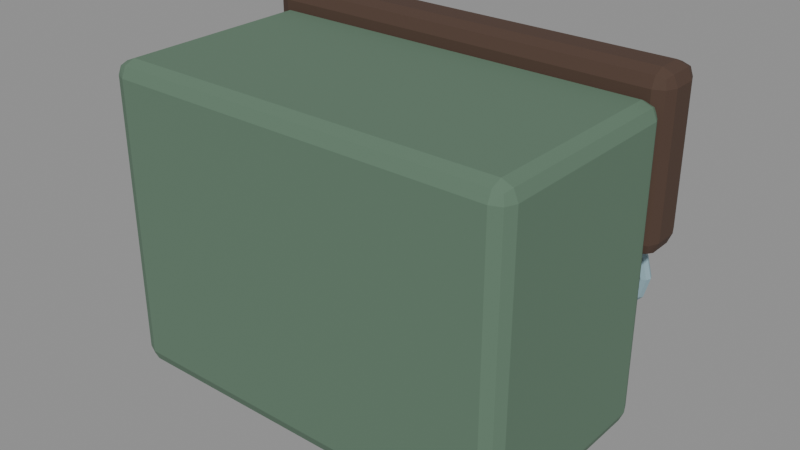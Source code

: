 # Source: backpack_trail_sculpt.blend  (saved by Blender 5.2.44; exported with 4.5.12 LTS)
import bpy
from mathutils import Matrix  # noqa: F401  (used for matrix-valued properties, if any)

bpy.ops.wm.read_factory_settings(use_empty=True)
scene = bpy.context.scene
scene.name = 'Fort5_backpack_trail'

# ---- materials (node trees are filled in below, after node groups)
mat_fortart2_pack = bpy.data.materials.new('FortArt2_pack')
mat_fortart2_pack.diffuse_color = (0.117, 0.1981, 0.1356, 1.0)
mat_fortart2_leather_010 = bpy.data.materials.new('FortArt2_leather.010')
mat_fortart2_leather_010.diffuse_color = (0.08022, 0.04519, 0.03071, 1.0)
mat_fortart2_gold_012 = bpy.data.materials.new('FortArt2_gold.012')
mat_fortart2_gold_012.diffuse_color = (0.5395, 0.3278, 0.09759, 1.0)
mat_fortart2_silver = bpy.data.materials.new('FortArt2_silver')
mat_fortart2_silver.diffuse_color = (0.2961, 0.4397, 0.4969, 1.0)

# ---- material node trees
mat_fortart2_pack.use_nodes = True; mat_fortart2_pack.node_tree.nodes.clear()
_N = mat_fortart2_pack.node_tree.nodes; _L = mat_fortart2_pack.node_tree.links
n0 = _N.new('ShaderNodeBsdfPrincipled'); n0.name = 'Principled BSDF'; n0.location = (-200, 100)
n0.inputs[0].default_value = (0.117, 0.1981, 0.1356, 1.0)
n0.inputs[1].default_value = 0.08
n0.inputs[2].default_value = 0.86
n0.inputs[10].default_value = 0.005
n1 = _N.new('ShaderNodeOutputMaterial'); n1.name = 'Material Output'; n1.location = (200, 100)
_L.new(n0.outputs[0], n1.inputs[0])
n1.is_active_output = True
mat_fortart2_leather_010.use_nodes = True; mat_fortart2_leather_010.node_tree.nodes.clear()
_N = mat_fortart2_leather_010.node_tree.nodes; _L = mat_fortart2_leather_010.node_tree.links
n0 = _N.new('ShaderNodeBsdfPrincipled'); n0.name = 'Principled BSDF'; n0.location = (-200, 100)
n0.inputs[0].default_value = (0.08022, 0.04519, 0.03071, 1.0)
n0.inputs[1].default_value = 0.08
n0.inputs[2].default_value = 0.86
n0.inputs[10].default_value = 0.005
n1 = _N.new('ShaderNodeOutputMaterial'); n1.name = 'Material Output'; n1.location = (200, 100)
_L.new(n0.outputs[0], n1.inputs[0])
n1.is_active_output = True
mat_fortart2_gold_012.use_nodes = True; mat_fortart2_gold_012.node_tree.nodes.clear()
_N = mat_fortart2_gold_012.node_tree.nodes; _L = mat_fortart2_gold_012.node_tree.links
n0 = _N.new('ShaderNodeBsdfPrincipled'); n0.name = 'Principled BSDF'; n0.location = (-200, 100)
n0.inputs[0].default_value = (0.5395, 0.3278, 0.09759, 1.0)
n0.inputs[1].default_value = 0.08
n0.inputs[2].default_value = 0.86
n0.inputs[10].default_value = 0.005
n1 = _N.new('ShaderNodeOutputMaterial'); n1.name = 'Material Output'; n1.location = (200, 100)
_L.new(n0.outputs[0], n1.inputs[0])
n1.is_active_output = True
mat_fortart2_silver.use_nodes = True; mat_fortart2_silver.node_tree.nodes.clear()
_N = mat_fortart2_silver.node_tree.nodes; _L = mat_fortart2_silver.node_tree.links
n0 = _N.new('ShaderNodeBsdfPrincipled'); n0.name = 'Principled BSDF'; n0.location = (-200, 100)
n0.inputs[0].default_value = (0.2961, 0.4397, 0.4969, 1.0)
n0.inputs[1].default_value = 0.08
n0.inputs[2].default_value = 0.86
n0.inputs[10].default_value = 0.005
n1 = _N.new('ShaderNodeOutputMaterial'); n1.name = 'Material Output'; n1.location = (200, 100)
_L.new(n0.outputs[0], n1.inputs[0])
n1.is_active_output = True

# ---- meshes
me_cube_1853 = bpy.data.meshes.new('Cube.1853')
me_cube_1853.from_pydata([(-0.35, -0.185, -0.26), (-0.35, -0.185, 0.26), (-0.35, 0.185, -0.26), (-0.35, 0.185, 0.26), (0.35, -0.185, -0.26), (0.35, -0.185, 0.26), (0.35, 0.185, -0.26), (0.35, 0.185, 0.26)], [], [(0, 1, 3, 2), (2, 3, 7, 6), (6, 7, 5, 4), (4, 5, 1, 0), (2, 6, 4, 0), (7, 3, 1, 5)])
_uv = me_cube_1853.uv_layers.new(name='UVMap')
_uv.uv.foreach_set('vector', [0.375, 0.0, 0.625, 0.0, 0.625, 0.25, 0.375, 0.25, 0.375, 0.25, 0.625, 0.25, 0.625, 0.5, 0.375, 0.5, 0.375, 0.5, 0.625, 0.5, 0.625, 0.75, 0.375, 0.75, 0.375, 0.75, 0.625, 0.75, 0.625, 1.0, 0.375, 1.0, 0.125, 0.5, 0.375, 0.5, 0.375, 0.75, 0.125, 0.75, 0.625, 0.5, 0.875, 0.5, 0.875, 0.75, 0.625, 0.75])
me_cube_1853.materials.append(mat_fortart2_pack)
me_cube_1853.update()
me_cube_1854 = bpy.data.meshes.new('Cube.1854')
me_cube_1854.from_pydata([(-0.36, -0.045, -0.14), (-0.36, -0.045, 0.14), (-0.36, 0.045, -0.14), (-0.36, 0.045, 0.14), (0.36, -0.045, -0.14), (0.36, -0.045, 0.14), (0.36, 0.045, -0.14), (0.36, 0.045, 0.14)], [], [(0, 1, 3, 2), (2, 3, 7, 6), (6, 7, 5, 4), (4, 5, 1, 0), (2, 6, 4, 0), (7, 3, 1, 5)])
_uv = me_cube_1854.uv_layers.new(name='UVMap')
_uv.uv.foreach_set('vector', [0.375, 0.0, 0.625, 0.0, 0.625, 0.25, 0.375, 0.25, 0.375, 0.25, 0.625, 0.25, 0.625, 0.5, 0.375, 0.5, 0.375, 0.5, 0.625, 0.5, 0.625, 0.75, 0.375, 0.75, 0.375, 0.75, 0.625, 0.75, 0.625, 1.0, 0.375, 1.0, 0.125, 0.5, 0.375, 0.5, 0.375, 0.75, 0.125, 0.75, 0.625, 0.5, 0.875, 0.5, 0.875, 0.75, 0.625, 0.75])
me_cube_1854.materials.append(mat_fortart2_leather_010)
me_cube_1854.update()
me_cube_1855 = bpy.data.meshes.new('Cube.1855')
me_cube_1855.from_pydata([(-0.0325, -0.0225, -0.28), (-0.0325, -0.0225, 0.28), (-0.0325, 0.0225, -0.28), (-0.0325, 0.0225, 0.28), (0.0325, -0.0225, -0.28), (0.0325, -0.0225, 0.28), (0.0325, 0.0225, -0.28), (0.0325, 0.0225, 0.28)], [], [(0, 1, 3, 2), (2, 3, 7, 6), (6, 7, 5, 4), (4, 5, 1, 0), (2, 6, 4, 0), (7, 3, 1, 5)])
_uv = me_cube_1855.uv_layers.new(name='UVMap')
_uv.uv.foreach_set('vector', [0.375, 0.0, 0.625, 0.0, 0.625, 0.25, 0.375, 0.25, 0.375, 0.25, 0.625, 0.25, 0.625, 0.5, 0.375, 0.5, 0.375, 0.5, 0.625, 0.5, 0.625, 0.75, 0.375, 0.75, 0.375, 0.75, 0.625, 0.75, 0.625, 1.0, 0.375, 1.0, 0.125, 0.5, 0.375, 0.5, 0.375, 0.75, 0.125, 0.75, 0.625, 0.5, 0.875, 0.5, 0.875, 0.75, 0.625, 0.75])
me_cube_1855.materials.append(mat_fortart2_gold_012)
me_cube_1855.update()
me_torus_190 = bpy.data.meshes.new('Torus.190')
me_torus_190.from_pydata([(0.076, 0.0, 0.0), (0.06, 0.0, 0.016), (0.044, 0.0, 1.959e-18), (0.06, 0.0, -0.016), (0.06582, 0.038, 0.0), (0.05196, 0.03, 0.016), (0.03811, 0.022, 1.959e-18), (0.05196, 0.03, -0.016), (0.038, 0.06582, 0.0), (0.03, 0.05196, 0.016), (0.022, 0.03811, 1.959e-18), (0.03, 0.05196, -0.016), (5.738e-09, 0.076, 0.0), (4.53e-09, 0.06, 0.016), (3.322e-09, 0.044, 1.959e-18), (4.53e-09, 0.06, -0.016), (-0.038, 0.06582, 0.0), (-0.03, 0.05196, 0.016), (-0.022, 0.03811, 1.959e-18), (-0.03, 0.05196, -0.016), (-0.06582, 0.038, 0.0), (-0.05196, 0.03, 0.016), (-0.03811, 0.022, 1.959e-18), (-0.05196, 0.03, -0.016), (-0.076, 6.644e-09, 0.0), (-0.06, 5.245e-09, 0.016), (-0.044, 3.847e-09, 1.959e-18), (-0.06, 5.245e-09, -0.016), (-0.06582, -0.038, 0.0), (-0.05196, -0.03, 0.016), (-0.03811, -0.022, 1.959e-18), (-0.05196, -0.03, -0.016), (-0.038, -0.06582, 0.0), (-0.03, -0.05196, 0.016), (-0.022, -0.03811, 1.959e-18), (-0.03, -0.05196, -0.016), (5.738e-09, -0.076, 0.0), (4.53e-09, -0.06, 0.016), (3.322e-09, -0.044, 1.959e-18), (4.53e-09, -0.06, -0.016), (0.038, -0.06582, 0.0), (0.03, -0.05196, 0.016), (0.022, -0.03811, 1.959e-18), (0.03, -0.05196, -0.016), (0.06582, -0.038, 0.0), (0.05196, -0.03, 0.016), (0.03811, -0.022, 1.959e-18), (0.05196, -0.03, -0.016)], [], [(0, 4, 5, 1), (1, 5, 6, 2), (2, 6, 7, 3), (3, 7, 4, 0), (4, 8, 9, 5), (5, 9, 10, 6), (6, 10, 11, 7), (7, 11, 8, 4), (8, 12, 13, 9), (9, 13, 14, 10), (10, 14, 15, 11), (11, 15, 12, 8), (12, 16, 17, 13), (13, 17, 18, 14), (14, 18, 19, 15), (15, 19, 16, 12), (16, 20, 21, 17), (17, 21, 22, 18), (18, 22, 23, 19), (19, 23, 20, 16), (20, 24, 25, 21), (21, 25, 26, 22), (22, 26, 27, 23), (23, 27, 24, 20), (24, 28, 29, 25), (25, 29, 30, 26), (26, 30, 31, 27), (27, 31, 28, 24), (28, 32, 33, 29), (29, 33, 34, 30), (30, 34, 35, 31), (31, 35, 32, 28), (32, 36, 37, 33), (33, 37, 38, 34), (34, 38, 39, 35), (35, 39, 36, 32), (36, 40, 41, 37), (37, 41, 42, 38), (38, 42, 43, 39), (39, 43, 40, 36), (40, 44, 45, 41), (41, 45, 46, 42), (42, 46, 47, 43), (43, 47, 44, 40), (44, 0, 1, 45), (45, 1, 2, 46), (46, 2, 3, 47), (47, 3, 0, 44)])
_uv = me_torus_190.uv_layers.new(name='UVMap')
_uv.uv.foreach_set('vector', [0.5, 0.5, 0.5833, 0.5, 0.5833, 0.75, 0.5, 0.75, 0.5, 0.75, 0.5833, 0.75, 0.5833, 1.0, 0.5, 1.0, 0.5, 0.0, 0.5833, 0.0, 0.5833, 0.25, 0.5, 0.25, 0.5, 0.25, 0.5833, 0.25, 0.5833, 0.5, 0.5, 0.5, 0.5833, 0.5, 0.6667, 0.5, 0.6667, 0.75, 0.5833, 0.75, 0.5833, 0.75, 0.6667, 0.75, 0.6667, 1.0, 0.5833, 1.0, 0.5833, 0.0, 0.6667, 0.0, 0.6667, 0.25, 0.5833, 0.25, 0.5833, 0.25, 0.6667, 0.25, 0.6667, 0.5, 0.5833, 0.5, 0.6667, 0.5, 0.75, 0.5, 0.75, 0.75, 0.6667, 0.75, 0.6667, 0.75, 0.75, 0.75, 0.75, 1.0, 0.6667, 1.0, 0.6667, 0.0, 0.75, 0.0, 0.75, 0.25, 0.6667, 0.25, 0.6667, 0.25, 0.75, 0.25, 0.75, 0.5, 0.6667, 0.5, 0.75, 0.5, 0.8333, 0.5, 0.8333, 0.75, 0.75, 0.75, 0.75, 0.75, 0.8333, 0.75, 0.8333, 1.0, 0.75, 1.0, 0.75, 0.0, 0.8333, 0.0, 0.8333, 0.25, 0.75, 0.25, 0.75, 0.25, 0.8333, 0.25, 0.8333, 0.5, 0.75, 0.5, 0.8333, 0.5, 0.9167, 0.5, 0.9167, 0.75, 0.8333, 0.75, 0.8333, 0.75, 0.9167, 0.75, 0.9167, 1.0, 0.8333, 1.0, 0.8333, 0.0, 0.9167, 0.0, 0.9167, 0.25, 0.8333, 0.25, 0.8333, 0.25, 0.9167, 0.25, 0.9167, 0.5, 0.8333, 0.5, 0.9167, 0.5, 1.0, 0.5, 1.0, 0.75, 0.9167, 0.75, 0.9167, 0.75, 1.0, 0.75, 1.0, 1.0, 0.9167, 1.0, 0.9167, 0.0, 1.0, 0.0, 1.0, 0.25, 0.9167, 0.25, 0.9167, 0.25, 1.0, 0.25, 1.0, 0.5, 0.9167, 0.5, 2.22e-16, 0.5, 0.08333, 0.5, 0.08333, 0.75, 2.22e-16, 0.75, 2.22e-16, 0.75, 0.08333, 0.75, 0.08333, 1.0, 2.22e-16, 1.0, 2.22e-16, 0.0, 0.08333, 0.0, 0.08333, 0.25, 2.22e-16, 0.25, 2.22e-16, 0.25, 0.08333, 0.25, 0.08333, 0.5, 2.22e-16, 0.5, 0.08333, 0.5, 0.1667, 0.5, 0.1667, 0.75, 0.08333, 0.75, 0.08333, 0.75, 0.1667, 0.75, 0.1667, 1.0, 0.08333, 1.0, 0.08333, 0.0, 0.1667, 0.0, 0.1667, 0.25, 0.08333, 0.25, 0.08333, 0.25, 0.1667, 0.25, 0.1667, 0.5, 0.08333, 0.5, 0.1667, 0.5, 0.25, 0.5, 0.25, 0.75, 0.1667, 0.75, 0.1667, 0.75, 0.25, 0.75, 0.25, 1.0, 0.1667, 1.0, 0.1667, 0.0, 0.25, 0.0, 0.25, 0.25, 0.1667, 0.25, 0.1667, 0.25, 0.25, 0.25, 0.25, 0.5, 0.1667, 0.5, 0.25, 0.5, 0.3333, 0.5, 0.3333, 0.75, 0.25, 0.75, 0.25, 0.75, 0.3333, 0.75, 0.3333, 1.0, 0.25, 1.0, 0.25, 0.0, 0.3333, 0.0, 0.3333, 0.25, 0.25, 0.25, 0.25, 0.25, 0.3333, 0.25, 0.3333, 0.5, 0.25, 0.5, 0.3333, 0.5, 0.4167, 0.5, 0.4167, 0.75, 0.3333, 0.75, 0.3333, 0.75, 0.4167, 0.75, 0.4167, 1.0, 0.3333, 1.0, 0.3333, 0.0, 0.4167, 0.0, 0.4167, 0.25, 0.3333, 0.25, 0.3333, 0.25, 0.4167, 0.25, 0.4167, 0.5, 0.3333, 0.5, 0.4167, 0.5, 0.5, 0.5, 0.5, 0.75, 0.4167, 0.75, 0.4167, 0.75, 0.5, 0.75, 0.5, 1.0, 0.4167, 1.0, 0.4167, 0.0, 0.5, 0.0, 0.5, 0.25, 0.4167, 0.25, 0.4167, 0.25, 0.5, 0.25, 0.5, 0.5, 0.4167, 0.5])
me_torus_190.materials.append(mat_fortart2_silver)
me_torus_190.update()
me_cube_1856 = bpy.data.meshes.new('Cube.1856')
me_cube_1856.from_pydata([(-0.0325, -0.0225, -0.28), (-0.0325, -0.0225, 0.28), (-0.0325, 0.0225, -0.28), (-0.0325, 0.0225, 0.28), (0.0325, -0.0225, -0.28), (0.0325, -0.0225, 0.28), (0.0325, 0.0225, -0.28), (0.0325, 0.0225, 0.28)], [], [(0, 1, 3, 2), (2, 3, 7, 6), (6, 7, 5, 4), (4, 5, 1, 0), (2, 6, 4, 0), (7, 3, 1, 5)])
_uv = me_cube_1856.uv_layers.new(name='UVMap')
_uv.uv.foreach_set('vector', [0.375, 0.0, 0.625, 0.0, 0.625, 0.25, 0.375, 0.25, 0.375, 0.25, 0.625, 0.25, 0.625, 0.5, 0.375, 0.5, 0.375, 0.5, 0.625, 0.5, 0.625, 0.75, 0.375, 0.75, 0.375, 0.75, 0.625, 0.75, 0.625, 1.0, 0.375, 1.0, 0.125, 0.5, 0.375, 0.5, 0.375, 0.75, 0.125, 0.75, 0.625, 0.5, 0.875, 0.5, 0.875, 0.75, 0.625, 0.75])
me_cube_1856.materials.append(mat_fortart2_gold_012)
me_cube_1856.update()
me_torus_191 = bpy.data.meshes.new('Torus.191')
me_torus_191.from_pydata([(0.076, 0.0, 0.0), (0.06, 0.0, 0.016), (0.044, 0.0, 1.959e-18), (0.06, 0.0, -0.016), (0.06582, 0.038, 0.0), (0.05196, 0.03, 0.016), (0.03811, 0.022, 1.959e-18), (0.05196, 0.03, -0.016), (0.038, 0.06582, 0.0), (0.03, 0.05196, 0.016), (0.022, 0.03811, 1.959e-18), (0.03, 0.05196, -0.016), (5.738e-09, 0.076, 0.0), (4.53e-09, 0.06, 0.016), (3.322e-09, 0.044, 1.959e-18), (4.53e-09, 0.06, -0.016), (-0.038, 0.06582, 0.0), (-0.03, 0.05196, 0.016), (-0.022, 0.03811, 1.959e-18), (-0.03, 0.05196, -0.016), (-0.06582, 0.038, 0.0), (-0.05196, 0.03, 0.016), (-0.03811, 0.022, 1.959e-18), (-0.05196, 0.03, -0.016), (-0.076, 6.644e-09, 0.0), (-0.06, 5.245e-09, 0.016), (-0.044, 3.847e-09, 1.959e-18), (-0.06, 5.245e-09, -0.016), (-0.06582, -0.038, 0.0), (-0.05196, -0.03, 0.016), (-0.03811, -0.022, 1.959e-18), (-0.05196, -0.03, -0.016), (-0.038, -0.06582, 0.0), (-0.03, -0.05196, 0.016), (-0.022, -0.03811, 1.959e-18), (-0.03, -0.05196, -0.016), (5.738e-09, -0.076, 0.0), (4.53e-09, -0.06, 0.016), (3.322e-09, -0.044, 1.959e-18), (4.53e-09, -0.06, -0.016), (0.038, -0.06582, 0.0), (0.03, -0.05196, 0.016), (0.022, -0.03811, 1.959e-18), (0.03, -0.05196, -0.016), (0.06582, -0.038, 0.0), (0.05196, -0.03, 0.016), (0.03811, -0.022, 1.959e-18), (0.05196, -0.03, -0.016)], [], [(0, 4, 5, 1), (1, 5, 6, 2), (2, 6, 7, 3), (3, 7, 4, 0), (4, 8, 9, 5), (5, 9, 10, 6), (6, 10, 11, 7), (7, 11, 8, 4), (8, 12, 13, 9), (9, 13, 14, 10), (10, 14, 15, 11), (11, 15, 12, 8), (12, 16, 17, 13), (13, 17, 18, 14), (14, 18, 19, 15), (15, 19, 16, 12), (16, 20, 21, 17), (17, 21, 22, 18), (18, 22, 23, 19), (19, 23, 20, 16), (20, 24, 25, 21), (21, 25, 26, 22), (22, 26, 27, 23), (23, 27, 24, 20), (24, 28, 29, 25), (25, 29, 30, 26), (26, 30, 31, 27), (27, 31, 28, 24), (28, 32, 33, 29), (29, 33, 34, 30), (30, 34, 35, 31), (31, 35, 32, 28), (32, 36, 37, 33), (33, 37, 38, 34), (34, 38, 39, 35), (35, 39, 36, 32), (36, 40, 41, 37), (37, 41, 42, 38), (38, 42, 43, 39), (39, 43, 40, 36), (40, 44, 45, 41), (41, 45, 46, 42), (42, 46, 47, 43), (43, 47, 44, 40), (44, 0, 1, 45), (45, 1, 2, 46), (46, 2, 3, 47), (47, 3, 0, 44)])
_uv = me_torus_191.uv_layers.new(name='UVMap')
_uv.uv.foreach_set('vector', [0.5, 0.5, 0.5833, 0.5, 0.5833, 0.75, 0.5, 0.75, 0.5, 0.75, 0.5833, 0.75, 0.5833, 1.0, 0.5, 1.0, 0.5, 0.0, 0.5833, 0.0, 0.5833, 0.25, 0.5, 0.25, 0.5, 0.25, 0.5833, 0.25, 0.5833, 0.5, 0.5, 0.5, 0.5833, 0.5, 0.6667, 0.5, 0.6667, 0.75, 0.5833, 0.75, 0.5833, 0.75, 0.6667, 0.75, 0.6667, 1.0, 0.5833, 1.0, 0.5833, 0.0, 0.6667, 0.0, 0.6667, 0.25, 0.5833, 0.25, 0.5833, 0.25, 0.6667, 0.25, 0.6667, 0.5, 0.5833, 0.5, 0.6667, 0.5, 0.75, 0.5, 0.75, 0.75, 0.6667, 0.75, 0.6667, 0.75, 0.75, 0.75, 0.75, 1.0, 0.6667, 1.0, 0.6667, 0.0, 0.75, 0.0, 0.75, 0.25, 0.6667, 0.25, 0.6667, 0.25, 0.75, 0.25, 0.75, 0.5, 0.6667, 0.5, 0.75, 0.5, 0.8333, 0.5, 0.8333, 0.75, 0.75, 0.75, 0.75, 0.75, 0.8333, 0.75, 0.8333, 1.0, 0.75, 1.0, 0.75, 0.0, 0.8333, 0.0, 0.8333, 0.25, 0.75, 0.25, 0.75, 0.25, 0.8333, 0.25, 0.8333, 0.5, 0.75, 0.5, 0.8333, 0.5, 0.9167, 0.5, 0.9167, 0.75, 0.8333, 0.75, 0.8333, 0.75, 0.9167, 0.75, 0.9167, 1.0, 0.8333, 1.0, 0.8333, 0.0, 0.9167, 0.0, 0.9167, 0.25, 0.8333, 0.25, 0.8333, 0.25, 0.9167, 0.25, 0.9167, 0.5, 0.8333, 0.5, 0.9167, 0.5, 1.0, 0.5, 1.0, 0.75, 0.9167, 0.75, 0.9167, 0.75, 1.0, 0.75, 1.0, 1.0, 0.9167, 1.0, 0.9167, 0.0, 1.0, 0.0, 1.0, 0.25, 0.9167, 0.25, 0.9167, 0.25, 1.0, 0.25, 1.0, 0.5, 0.9167, 0.5, 2.22e-16, 0.5, 0.08333, 0.5, 0.08333, 0.75, 2.22e-16, 0.75, 2.22e-16, 0.75, 0.08333, 0.75, 0.08333, 1.0, 2.22e-16, 1.0, 2.22e-16, 0.0, 0.08333, 0.0, 0.08333, 0.25, 2.22e-16, 0.25, 2.22e-16, 0.25, 0.08333, 0.25, 0.08333, 0.5, 2.22e-16, 0.5, 0.08333, 0.5, 0.1667, 0.5, 0.1667, 0.75, 0.08333, 0.75, 0.08333, 0.75, 0.1667, 0.75, 0.1667, 1.0, 0.08333, 1.0, 0.08333, 0.0, 0.1667, 0.0, 0.1667, 0.25, 0.08333, 0.25, 0.08333, 0.25, 0.1667, 0.25, 0.1667, 0.5, 0.08333, 0.5, 0.1667, 0.5, 0.25, 0.5, 0.25, 0.75, 0.1667, 0.75, 0.1667, 0.75, 0.25, 0.75, 0.25, 1.0, 0.1667, 1.0, 0.1667, 0.0, 0.25, 0.0, 0.25, 0.25, 0.1667, 0.25, 0.1667, 0.25, 0.25, 0.25, 0.25, 0.5, 0.1667, 0.5, 0.25, 0.5, 0.3333, 0.5, 0.3333, 0.75, 0.25, 0.75, 0.25, 0.75, 0.3333, 0.75, 0.3333, 1.0, 0.25, 1.0, 0.25, 0.0, 0.3333, 0.0, 0.3333, 0.25, 0.25, 0.25, 0.25, 0.25, 0.3333, 0.25, 0.3333, 0.5, 0.25, 0.5, 0.3333, 0.5, 0.4167, 0.5, 0.4167, 0.75, 0.3333, 0.75, 0.3333, 0.75, 0.4167, 0.75, 0.4167, 1.0, 0.3333, 1.0, 0.3333, 0.0, 0.4167, 0.0, 0.4167, 0.25, 0.3333, 0.25, 0.3333, 0.25, 0.4167, 0.25, 0.4167, 0.5, 0.3333, 0.5, 0.4167, 0.5, 0.5, 0.5, 0.5, 0.75, 0.4167, 0.75, 0.4167, 0.75, 0.5, 0.75, 0.5, 1.0, 0.4167, 1.0, 0.4167, 0.0, 0.5, 0.0, 0.5, 0.25, 0.4167, 0.25, 0.4167, 0.25, 0.5, 0.25, 0.5, 0.5, 0.4167, 0.5])
me_torus_191.materials.append(mat_fortart2_silver)
me_torus_191.update()

# ---- objects
ob_backpack_trail = bpy.data.objects.new('backpack_trail', None)
ob_canvaspack = bpy.data.objects.new('CanvasPack', me_cube_1853)
ob_leatherflap = bpy.data.objects.new('LeatherFlap', me_cube_1854)
ob_packstrap = bpy.data.objects.new('PackStrap', me_cube_1855)
ob_buckle = bpy.data.objects.new('Buckle', me_torus_190)
ob_packstrap_001 = bpy.data.objects.new('PackStrap.001', me_cube_1856)
ob_buckle_001 = bpy.data.objects.new('Buckle.001', me_torus_191)

# ---- transforms, parenting, visibility, modifiers, constraints
ob_backpack_trail.location = (0.0, 0.0, 0.0)
ob_canvaspack.parent = ob_backpack_trail
ob_canvaspack.location = (0.0, 0.34, 1.02)
_m = ob_canvaspack.modifiers.new('Hand softened edges', 'BEVEL')
_m.width = 0.025
_m.width_pct = 0.025
_m.segments = 2
_m.angle_limit = 0.6109
ob_leatherflap.parent = ob_backpack_trail
ob_leatherflap.location = (0.0, 0.55, 1.18)
_m = ob_leatherflap.modifiers.new('Hand softened edges', 'BEVEL')
_m.width = 0.025
_m.width_pct = 0.025
_m.segments = 2
_m.angle_limit = 0.6109
ob_packstrap.parent = ob_backpack_trail
ob_packstrap.location = (-0.24, 0.59, 1.02)
_m = ob_packstrap.modifiers.new('Hand softened edges', 'BEVEL')
_m.width = 0.025
_m.width_pct = 0.025
_m.segments = 2
_m.angle_limit = 0.6109
ob_buckle.parent = ob_backpack_trail
ob_buckle.location = (-0.24, 0.62, 0.95)
ob_buckle.rotation_euler = (1.571, 0.0, 0.0)
_m = ob_buckle.modifiers.new('Hand softened edges', 'BEVEL')
_m.width = 0.025
_m.width_pct = 0.025
_m.segments = 2
_m.angle_limit = 0.6109
ob_packstrap_001.parent = ob_backpack_trail
ob_packstrap_001.location = (0.24, 0.59, 1.02)
_m = ob_packstrap_001.modifiers.new('Hand softened edges', 'BEVEL')
_m.width = 0.025
_m.width_pct = 0.025
_m.segments = 2
_m.angle_limit = 0.6109
ob_buckle_001.parent = ob_backpack_trail
ob_buckle_001.location = (0.24, 0.62, 0.95)
ob_buckle_001.rotation_euler = (1.571, 0.0, 0.0)
_m = ob_buckle_001.modifiers.new('Hand softened edges', 'BEVEL')
_m.width = 0.025
_m.width_pct = 0.025
_m.segments = 2
_m.angle_limit = 0.6109

# ---- collection membership
scene.collection.objects.link(ob_backpack_trail)
scene.collection.objects.link(ob_canvaspack)
scene.collection.objects.link(ob_leatherflap)
scene.collection.objects.link(ob_packstrap)
scene.collection.objects.link(ob_buckle)
scene.collection.objects.link(ob_packstrap_001)
scene.collection.objects.link(ob_buckle_001)

# ---- scene / render settings (as saved in the file)
scene.frame_start = 1; scene.frame_end = 25; scene.frame_set(1)
scene.render.engine = 'BLENDER_EEVEE_NEXT'
scene.render.image_settings.exr_codec = 'NONE'
scene.render.fps = 30
scene.render.use_bake_clear = False
scene.render.bake_margin = 0
scene.render.bake_bias = 0.0
scene.render.bake_samples = 0
scene.render.simplify_subdivision_render = 0
scene.render.simplify_child_particles_render = 0.0
scene.render.compositor_device = 'GPU'
scene.eevee.use_volume_custom_range = False
scene.eevee.gtao_distance = 0.0
scene.eevee.use_fast_gi = False
scene.eevee.fast_gi_thickness_near = 0.1
scene.eevee.fast_gi_thickness_far = 0.0
scene.eevee.ray_tracing_options.screen_trace_thickness = 0.1
bpy.context.view_layer.update()

# ---- added for rendering (the .blend has no active camera and no usable light): camera, sun + grey world if the file has none
cam_auto = bpy.data.cameras.new('AutoCamera')
cam_auto.lens = 50.0
cam_auto.sensor_width = 36.0
cam_auto.clip_end = 1000.0
ob_auto_camera = bpy.data.objects.new('AutoCamera', cam_auto)
scene.collection.objects.link(ob_auto_camera)
ob_auto_camera.location = (0.962267, -0.761563, 1.79981)
ob_auto_camera.rotation_euler = (1.09748, -7.21219e-08, 0.694738)
scene.camera = ob_auto_camera
light_auto_sun = bpy.data.lights.new('AutoSun', 'SUN')
light_auto_sun.energy = 3.0
light_auto_sun.angle = 0.0523599
ob_auto_sun = bpy.data.objects.new('AutoSun', light_auto_sun)
scene.collection.objects.link(ob_auto_sun)
ob_auto_sun.rotation_euler = (0.872665, 0.174533, 0.523599)
if scene.world is None:
    world_auto = bpy.data.worlds.new('AutoWorld')
    world_auto.color = (0.3, 0.3, 0.3)
    scene.world = world_auto
bpy.context.view_layer.update()
